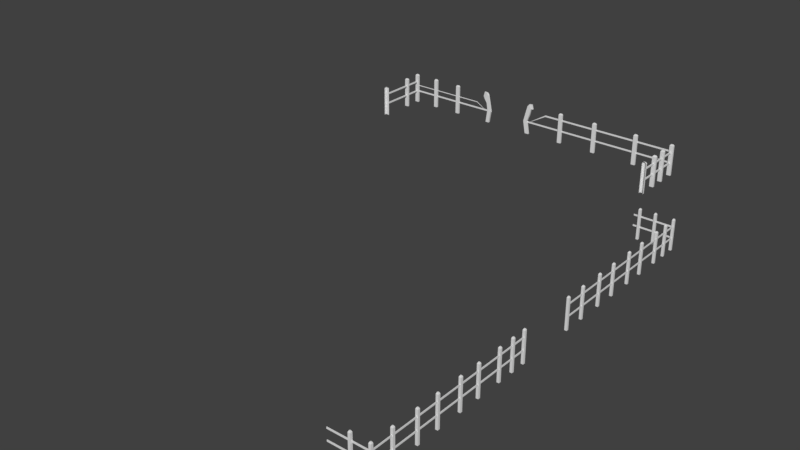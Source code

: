 # Source: Fencing_on_bar.blend  (saved by Blender 2.79.0; exported with 4.5.12 LTS)
import bpy
from mathutils import Matrix  # noqa: F401  (used for matrix-valued properties, if any)

bpy.ops.wm.read_factory_settings(use_empty=True)
scene = bpy.context.scene
scene.name = 'Scene'

# ---- collections
col_collection_1 = bpy.data.collections.new('Collection 1'); scene.collection.children.link(col_collection_1)

# ---- materials (node trees are filled in below, after node groups)
mat_material = bpy.data.materials.new('Material')
mat_material.alpha_threshold = 0.0
mat_material.use_transparent_shadow = False
mat_material.roughness = 0.5
mat_material.line_color = (0.0, 0.0, 0.0, 1.0)

# ---- material node trees

# ---- world
world_world = bpy.data.worlds.new('World'); scene.world = world_world
world_world.color = (0.05088, 0.05088, 0.05088)
world_world.use_sun_shadow = False
world_world.sun_shadow_jitter_overblur = 0.0
world_world.cycles.sampling_method = 'MANUAL'

# ---- meshes
me_cube_001 = bpy.data.meshes.new('Cube.001')
me_cube_001.from_pydata([(-44.78, 1.292, -0.5197), (-44.78, 1.292, -0.4903), (-31.77, 1.292, -0.7127), (-31.77, 1.292, -0.7079), (-44.78, 1.291, -0.5197), (-44.78, 1.291, -0.4903), (-31.77, 1.291, -0.7127), (-31.77, 1.291, -0.7079), (-33.25, 1.292, -0.5197), (-35.86, 1.292, -0.5197), (-38.46, 1.292, -0.5197), (-41.06, 1.292, -0.5197), (-41.06, 1.292, -0.4903), (-38.46, 1.292, -0.4903), (-35.86, 1.292, -0.4903), (-33.25, 1.292, -0.4903), (-41.06, 1.291, -0.5197), (-38.46, 1.291, -0.5197), (-35.86, 1.291, -0.5197), (-33.25, 1.291, -0.5197), (-33.25, 1.291, -0.4903), (-35.86, 1.291, -0.4903), (-38.46, 1.291, -0.4903), (-41.06, 1.291, -0.4903), (-31.42, 1.295, -1.136), (-31.71, 1.295, -0.3056), (-30.85, 1.295, -1.136), (-31.35, 1.295, -0.05853), (-31.42, 1.285, -1.136), (-31.71, 1.285, -0.3056), (-30.85, 1.285, -1.136), (-31.35, 1.285, -0.05853), (-31.97, 1.293, -0.2052), (-31.79, 1.293, -0.04249), (-31.79, 1.287, -0.04249), (-31.97, 1.287, -0.2052), (-31.17, 1.295, -0.6935), (-31.33, 1.295, -0.42), (-31.09, 1.295, -0.134), (-30.57, 1.295, -0.6935), (-31.1, 1.285, -0.1409), (-30.57, 1.285, -0.6935), (-31.34, 1.285, -0.427), (-31.17, 1.285, -0.6935), (-30.53, 1.29, -0.7429), (-30.53, 1.29, -0.6915), (-45.03, 1.29, -0.7429), (-45.03, 1.29, -0.6915), (-30.53, 1.293, -0.7429), (-30.53, 1.293, -0.6915), (-45.03, 1.293, -0.7429), (-45.03, 1.293, -0.6915), (-44.78, 1.293, -0.386), (-44.78, 1.293, -0.3346), (-44.78, 1.044, -0.386), (-44.78, 1.044, -0.3346), (-44.91, 1.293, -0.386), (-44.91, 1.293, -0.3346), (-44.91, 1.044, -0.386), (-44.91, 1.044, -0.3346), (-44.78, 1.293, -0.7429), (-44.78, 1.293, -0.6915), (-44.78, 1.044, -0.7429), (-44.78, 1.044, -0.6915), (-44.91, 1.293, -0.7429), (-44.91, 1.293, -0.6915), (-44.91, 1.044, -0.7429), (-44.91, 1.044, -0.6915), (-45.09, 1.032, -1.136), (-45.09, 1.032, -0.1252), (-44.51, 1.043, -1.136), (-44.51, 1.043, -0.1252), (-45.09, 1.043, -1.136), (-45.09, 1.043, -0.1252), (-44.95, 1.035, -0.0852), (-44.95, 1.04, -0.0852), (-44.65, 1.04, -0.0852), (-0.4792, 1.032, -1.136), (-0.4792, 1.032, -0.1252), (-1.053, 1.032, -1.136), (-1.053, 1.032, -0.1252), (-0.4792, 1.043, -1.136), (-0.4792, 1.043, -0.1252), (-1.053, 1.043, -1.136), (-1.053, 1.043, -0.1252), (-0.6175, 1.035, -0.0852), (-0.9146, 1.035, -0.0852), (-0.9146, 1.04, -0.0852), (-0.6175, 1.04, -0.0852), (-0.4792, 1.125, -1.136), (-0.4792, 1.125, -0.1252), (-1.053, 1.125, -1.136), (-1.053, 1.125, -0.1252), (-0.4792, 1.136, -1.136), (-0.4792, 1.136, -0.1252), (-1.053, 1.136, -1.136), (-1.053, 1.136, -0.1252), (-0.6175, 1.128, -0.0852), (-0.9146, 1.128, -0.0852), (-0.9146, 1.133, -0.0852), (-0.6175, 1.133, -0.0852), (-0.4792, 1.199, -1.136), (-0.4792, 1.199, -0.1252), (-1.053, 1.199, -1.136), (-1.053, 1.199, -0.1252), (-0.4792, 1.209, -1.136), (-0.4792, 1.209, -0.1252), (-1.053, 1.209, -1.136), (-1.053, 1.209, -0.1252), (-0.6175, 1.201, -0.0852), (-0.9146, 1.201, -0.0852), (-0.9146, 1.207, -0.0852), (-0.6175, 1.207, -0.0852), (-0.4792, 1.285, -1.136), (-0.4792, 1.285, -0.1252), (-1.053, 1.285, -1.136), (-1.053, 1.285, -0.1252), (-0.4792, 1.295, -1.136), (-0.4792, 1.295, -0.1252), (-1.053, 1.295, -1.136), (-1.053, 1.295, -0.1252), (-0.6175, 1.287, -0.0852), (-0.9146, 1.287, -0.0852), (-0.9146, 1.293, -0.0852), (-0.6175, 1.293, -0.0852), (-44.57, 1.285, -1.136), (-44.57, 1.285, -0.1252), (-45.15, 1.285, -1.136), (-45.15, 1.285, -0.1252), (-44.57, 1.295, -1.136), (-44.57, 1.295, -0.1252), (-45.15, 1.295, -1.136), (-45.15, 1.295, -0.1252), (-44.71, 1.287, -0.0852), (-45.01, 1.287, -0.0852), (-45.01, 1.293, -0.0852), (-44.71, 1.293, -0.0852), (-44.57, 1.199, -1.136), (-44.57, 1.199, -0.1252), (-45.15, 1.199, -1.136), (-45.15, 1.199, -0.1252), (-44.57, 1.209, -1.136), (-44.57, 1.209, -0.1252), (-45.15, 1.209, -1.136), (-45.15, 1.209, -0.1252), (-44.71, 1.201, -0.0852), (-45.01, 1.201, -0.0852), (-45.01, 1.207, -0.0852), (-44.71, 1.207, -0.0852), (-5.966, 1.285, -1.136), (-5.966, 1.285, -0.1252), (-6.54, 1.285, -1.136), (-6.54, 1.285, -0.1252), (-5.966, 1.295, -1.136), (-5.966, 1.295, -0.1252), (-6.54, 1.295, -1.136), (-6.54, 1.295, -0.1252), (-6.105, 1.287, -0.0852), (-6.402, 1.287, -0.0852), (-6.402, 1.293, -0.0852), (-6.105, 1.293, -0.0852), (-12.5, 1.285, -1.136), (-12.5, 1.285, -0.1252), (-13.08, 1.285, -1.136), (-13.08, 1.285, -0.1252), (-12.5, 1.295, -1.136), (-12.5, 1.295, -0.1252), (-13.08, 1.295, -1.136), (-13.08, 1.295, -0.1252), (-12.64, 1.287, -0.0852), (-12.94, 1.287, -0.0852), (-12.94, 1.293, -0.0852), (-12.64, 1.293, -0.0852), (-23.7, 1.285, -1.136), (-23.42, 1.285, -0.2137), (-24.28, 1.285, -1.136), (-23.77, 1.285, -0.05695), (-23.7, 1.295, -1.136), (-23.42, 1.295, -0.2137), (-24.28, 1.295, -1.136), (-23.77, 1.295, -0.05695), (-23.1, 1.287, -0.2052), (-23.29, 1.287, -0.04249), (-23.29, 1.293, -0.04249), (-23.1, 1.293, -0.2052), (-24.04, 1.285, -0.6935), (-23.68, 1.285, -0.4483), (-24.03, 1.285, -0.134), (-24.64, 1.285, -0.6935), (-24.03, 1.295, -0.1409), (-24.64, 1.295, -0.6935), (-23.67, 1.295, -0.4552), (-24.04, 1.295, -0.6935), (-18.09, 1.285, -1.136), (-18.09, 1.285, -0.1252), (-18.66, 1.285, -1.136), (-18.66, 1.285, -0.1252), (-18.09, 1.295, -1.136), (-18.09, 1.295, -0.1252), (-18.66, 1.295, -1.136), (-18.66, 1.295, -0.1252), (-18.23, 1.287, -0.0852), (-18.52, 1.287, -0.0852), (-18.52, 1.293, -0.0852), (-18.23, 1.293, -0.0852), (-36.59, 1.285, -1.136), (-36.59, 1.285, -0.1252), (-37.16, 1.285, -1.136), (-37.16, 1.285, -0.1252), (-36.59, 1.295, -1.136), (-36.59, 1.295, -0.1252), (-37.16, 1.295, -1.136), (-37.16, 1.295, -0.1252), (-36.73, 1.287, -0.0852), (-37.02, 1.287, -0.0852), (-37.02, 1.293, -0.0852), (-36.73, 1.293, -0.0852), (-40.82, 1.285, -1.136), (-40.82, 1.285, -0.1252), (-41.39, 1.285, -1.136), (-41.39, 1.285, -0.1252), (-40.82, 1.295, -1.136), (-40.82, 1.295, -0.1252), (-41.39, 1.295, -1.136), (-41.39, 1.295, -0.1252), (-40.96, 1.287, -0.0852), (-41.26, 1.287, -0.0852), (-41.26, 1.293, -0.0852), (-40.96, 1.293, -0.0852), (-0.8308, 1.29, -0.3571), (-0.8308, 1.29, -0.3057), (-23.57, 1.29, -0.6947), (-23.57, 1.29, -0.6862), (-0.8308, 1.293, -0.3571), (-0.8308, 1.293, -0.3057), (-23.57, 1.293, -0.6947), (-23.57, 1.293, -0.6862), (-20.98, 1.29, -0.3571), (-16.43, 1.29, -0.3571), (-11.88, 1.29, -0.3571), (-7.334, 1.29, -0.3571), (-7.334, 1.29, -0.3057), (-11.88, 1.29, -0.3057), (-16.43, 1.29, -0.3057), (-20.98, 1.29, -0.3057), (-7.334, 1.293, -0.3571), (-11.88, 1.293, -0.3571), (-16.43, 1.293, -0.3571), (-20.98, 1.293, -0.3571), (-20.98, 1.293, -0.3057), (-16.43, 1.293, -0.3057), (-11.88, 1.293, -0.3057), (-7.334, 1.293, -0.3057), (-0.9553, 1.29, -0.7429), (-0.9553, 1.29, -0.6915), (-24.63, 1.29, -0.7429), (-24.63, 1.29, -0.6915), (-0.9553, 1.293, -0.7429), (-0.9553, 1.293, -0.6915), (-24.63, 1.293, -0.7429), (-24.63, 1.293, -0.6915), (-0.7517, 1.293, -0.7429), (-0.7517, 1.293, -0.6915), (-0.7517, 1.044, -0.7429), (-0.7517, 1.044, -0.6915), (-0.8813, 1.293, -0.7429), (-0.8813, 1.293, -0.6915), (-0.8813, 1.044, -0.7429), (-0.8813, 1.044, -0.6915), (-0.7517, 1.293, -0.386), (-0.7517, 1.293, -0.3346), (-0.7517, 1.044, -0.386), (-0.7517, 1.044, -0.3346), (-0.8813, 1.293, -0.386), (-0.8813, 1.293, -0.3346), (-0.8813, 1.044, -0.386), (-0.8813, 1.044, -0.3346), (0.1075, 0.971, -2.465), (0.1075, 0.971, -1.454), (0.1075, 0.9819, -2.465), (0.1075, 0.9819, -1.454), (0.4344, 0.971, -2.465), (0.4344, 0.971, -1.454), (0.4344, 0.9819, -2.465), (0.4344, 0.9819, -1.454), (0.1863, 0.9737, -1.414), (0.1863, 0.9793, -1.414), (0.3556, 0.9793, -1.414), (0.3556, 0.9737, -1.414), (4.898, 0.1354, -2.465), (4.898, 0.1354, -1.454), (4.898, 0.1463, -2.465), (4.898, 0.1463, -1.454), (5.225, 0.1354, -2.465), (5.225, 0.1354, -1.454), (5.225, 0.1463, -2.465), (5.225, 0.1463, -1.454), (4.977, 0.138, -1.414), (4.977, 0.1437, -1.414), (5.146, 0.1437, -1.414), (5.146, 0.138, -1.414), (4.898, 0.9724, -2.465), (4.898, 0.9724, -1.454), (4.898, 0.9833, -2.465), (4.898, 0.9833, -1.454), (5.225, 0.9724, -2.465), (5.225, 0.9724, -1.454), (5.225, 0.9833, -2.465), (5.225, 0.9833, -1.454), (4.977, 0.975, -1.414), (4.977, 0.9806, -1.414), (5.146, 0.9806, -1.414), (5.146, 0.975, -1.414), (2.317, 0.9724, -2.465), (2.317, 0.9724, -1.454), (2.317, 0.9833, -2.465), (2.317, 0.9833, -1.454), (2.644, 0.9724, -2.465), (2.644, 0.9724, -1.454), (2.644, 0.9833, -2.465), (2.644, 0.9833, -1.454), (2.396, 0.975, -1.414), (2.396, 0.9806, -1.414), (2.565, 0.9806, -1.414), (2.565, 0.975, -1.414), (4.898, 0.2396, -2.465), (4.898, 0.2396, -1.454), (4.898, 0.2504, -2.465), (4.898, 0.2504, -1.454), (5.225, 0.2396, -2.465), (5.225, 0.2396, -1.454), (5.225, 0.2504, -2.465), (5.225, 0.2504, -1.454), (4.977, 0.2422, -1.414), (4.977, 0.2478, -1.414), (5.146, 0.2478, -1.414), (5.146, 0.2422, -1.414), (4.898, 0.3636, -2.465), (4.898, 0.3636, -1.454), (4.898, 0.3745, -2.465), (4.898, 0.3745, -1.454), (5.225, 0.3636, -2.465), (5.225, 0.3636, -1.454), (5.225, 0.3745, -2.465), (5.225, 0.3745, -1.454), (4.977, 0.3663, -1.414), (4.977, 0.3719, -1.414), (5.146, 0.3719, -1.414), (5.146, 0.3663, -1.414), (4.898, 0.5937, -2.465), (4.898, 0.5937, -1.454), (4.898, 0.6046, -2.465), (4.898, 0.6046, -1.454), (5.225, 0.5937, -2.465), (5.225, 0.5937, -1.454), (5.225, 0.6046, -2.465), (5.225, 0.6046, -1.454), (4.977, 0.5964, -1.414), (4.977, 0.602, -1.414), (5.146, 0.602, -1.414), (5.146, 0.5964, -1.414), (4.898, 0.4696, -2.465), (4.898, 0.4696, -1.454), (4.898, 0.4805, -2.465), (4.898, 0.4805, -1.454), (5.225, 0.4696, -2.465), (5.225, 0.4696, -1.454), (5.225, 0.4805, -2.465), (5.225, 0.4805, -1.454), (4.977, 0.4723, -1.414), (4.977, 0.4779, -1.414), (5.146, 0.4779, -1.414), (5.146, 0.4723, -1.414), (4.898, 0.6967, -2.465), (4.898, 0.6967, -1.454), (4.898, 0.7076, -2.465), (4.898, 0.7076, -1.454), (5.225, 0.6967, -2.465), (5.225, 0.6967, -1.454), (5.225, 0.7076, -2.465), (5.225, 0.7076, -1.454), (4.977, 0.6993, -1.414), (4.977, 0.705, -1.414), (5.146, 0.705, -1.414), (5.146, 0.6993, -1.414), (4.898, 0.8208, -2.465), (4.898, 0.8208, -1.454), (4.898, 0.8317, -2.465), (4.898, 0.8317, -1.454), (5.225, 0.8208, -2.465), (5.225, 0.8208, -1.454), (5.225, 0.8317, -2.465), (5.225, 0.8317, -1.454), (4.977, 0.8234, -1.414), (4.977, 0.8291, -1.414), (5.146, 0.8291, -1.414), (5.146, 0.8234, -1.414), (4.898, 0.9011, -2.465), (4.898, 0.9011, -1.454), (4.898, 0.912, -2.465), (4.898, 0.912, -1.454), (5.225, 0.9011, -2.465), (5.225, 0.9011, -1.454), (5.225, 0.912, -2.465), (5.225, 0.912, -1.454), (4.977, 0.9038, -1.414), (4.977, 0.9094, -1.414), (5.146, 0.9094, -1.414), (5.146, 0.9038, -1.414), (5.067, 0.1441, -1.686), (5.067, 0.1441, -1.634), (5.067, 0.9758, -1.686), (5.067, 0.9758, -1.634), (5.141, 0.1441, -1.686), (5.141, 0.1441, -1.634), (5.141, 0.9758, -1.686), (5.141, 0.9758, -1.634), (5.067, 0.1441, -2.072), (5.067, 0.1441, -2.02), (5.067, 0.9758, -2.072), (5.067, 0.9758, -2.02), (5.141, 0.1441, -2.072), (5.141, 0.1441, -2.02), (5.141, 0.9758, -2.072), (5.141, 0.9758, -2.02), (5.128, 0.9763, -2.072), (5.128, 0.9763, -2.02), (-0.5725, 0.9763, -2.072), (-0.5725, 0.9763, -2.02), (5.128, 0.9787, -2.072), (5.128, 0.9787, -2.02), (-0.5725, 0.9787, -2.072), (-0.5725, 0.9787, -2.02), (5.128, 0.9763, -1.715), (5.128, 0.9763, -1.663), (-0.5725, 0.9763, -1.715), (-0.5725, 0.9763, -1.663), (5.128, 0.9787, -1.715), (5.128, 0.9787, -1.663), (-0.5725, 0.9787, -1.715), (-0.5725, 0.9787, -1.663), (5.128, -0.9903, -1.715), (5.128, -0.9903, -1.663), (-0.5725, -0.9903, -1.715), (-0.5725, -0.9903, -1.663), (5.128, -0.9878, -1.715), (5.128, -0.9878, -1.663), (-0.5725, -0.9878, -1.715), (-0.5725, -0.9878, -1.663), (5.128, -0.9903, -2.072), (5.128, -0.9903, -2.02), (-0.5725, -0.9903, -2.072), (-0.5725, -0.9903, -2.02), (5.128, -0.9878, -2.072), (5.128, -0.9878, -2.02), (-0.5725, -0.9878, -2.072), (-0.5725, -0.9878, -2.02), (5.067, -0.9868, -2.072), (5.067, -0.9868, -2.02), (5.067, -0.1551, -2.072), (5.067, -0.1551, -2.02), (5.141, -0.9868, -2.072), (5.141, -0.9868, -2.02), (5.141, -0.1551, -2.072), (5.141, -0.1551, -2.02), (5.067, -0.9868, -1.686), (5.067, -0.9868, -1.634), (5.067, -0.1551, -1.686), (5.067, -0.1551, -1.634), (5.141, -0.9868, -1.686), (5.141, -0.9868, -1.634), (5.141, -0.1551, -1.686), (5.141, -0.1551, -1.634), (4.898, -0.2297, -2.465), (4.898, -0.2297, -1.454), (4.898, -0.2188, -2.465), (4.898, -0.2188, -1.454), (5.225, -0.2297, -2.465), (5.225, -0.2297, -1.454), (5.225, -0.2188, -2.465), (5.225, -0.2188, -1.454), (4.977, -0.2271, -1.414), (4.977, -0.2214, -1.414), (5.146, -0.2214, -1.414), (5.146, -0.2271, -1.414), (4.898, -0.31, -2.465), (4.898, -0.31, -1.454), (4.898, -0.2992, -2.465), (4.898, -0.2992, -1.454), (5.225, -0.31, -2.465), (5.225, -0.31, -1.454), (5.225, -0.2992, -2.465), (5.225, -0.2992, -1.454), (4.977, -0.3074, -1.414), (4.977, -0.3018, -1.414), (5.146, -0.3018, -1.414), (5.146, -0.3074, -1.414), (4.898, -0.4341, -2.465), (4.898, -0.4341, -1.454), (4.898, -0.4232, -2.465), (4.898, -0.4232, -1.454), (5.225, -0.4341, -2.465), (5.225, -0.4341, -1.454), (5.225, -0.4232, -2.465), (5.225, -0.4232, -1.454), (4.977, -0.4315, -1.414), (4.977, -0.4259, -1.414), (5.146, -0.4259, -1.414), (5.146, -0.4315, -1.414), (4.898, -0.6612, -2.465), (4.898, -0.6612, -1.454), (4.898, -0.6503, -2.465), (4.898, -0.6503, -1.454), (5.225, -0.6612, -2.465), (5.225, -0.6612, -1.454), (5.225, -0.6503, -2.465), (5.225, -0.6503, -1.454), (4.977, -0.6586, -1.414), (4.977, -0.6529, -1.414), (5.146, -0.6529, -1.414), (5.146, -0.6586, -1.414), (4.898, -0.5371, -2.465), (4.898, -0.5371, -1.454), (4.898, -0.5262, -2.465), (4.898, -0.5262, -1.454), (5.225, -0.5371, -2.465), (5.225, -0.5371, -1.454), (5.225, -0.5262, -2.465), (5.225, -0.5262, -1.454), (4.977, -0.5345, -1.414), (4.977, -0.5288, -1.414), (5.146, -0.5288, -1.414), (5.146, -0.5345, -1.414), (4.898, -0.7672, -2.465), (4.898, -0.7672, -1.454), (4.898, -0.7563, -2.465), (4.898, -0.7563, -1.454), (5.225, -0.7672, -2.465), (5.225, -0.7672, -1.454), (5.225, -0.7563, -2.465), (5.225, -0.7563, -1.454), (4.977, -0.7646, -1.414), (4.977, -0.7589, -1.414), (5.146, -0.7589, -1.414), (5.146, -0.7646, -1.414), (4.898, -0.8913, -2.465), (4.898, -0.8913, -1.454), (4.898, -0.8804, -2.465), (4.898, -0.8804, -1.454), (5.225, -0.8913, -2.465), (5.225, -0.8913, -1.454), (5.225, -0.8804, -2.465), (5.225, -0.8804, -1.454), (4.977, -0.8887, -1.414), (4.977, -0.883, -1.414), (5.146, -0.883, -1.414), (5.146, -0.8887, -1.414), (4.898, -0.1585, -2.465), (4.898, -0.1585, -1.454), (4.898, -0.1476, -2.465), (4.898, -0.1476, -1.454), (5.225, -0.1585, -2.465), (5.225, -0.1585, -1.454), (5.225, -0.1476, -2.465), (5.225, -0.1476, -1.454), (4.977, -0.1558, -1.414), (4.977, -0.1502, -1.414), (5.146, -0.1502, -1.414), (5.146, -0.1558, -1.414), (4.898, -0.9954, -2.465), (4.898, -0.9954, -1.454), (4.898, -0.9845, -2.465), (4.898, -0.9845, -1.454), (5.225, -0.9954, -2.465), (5.225, -0.9954, -1.454), (5.225, -0.9845, -2.465), (5.225, -0.9845, -1.454), (4.977, -0.9928, -1.414), (4.977, -0.9872, -1.414), (5.146, -0.9872, -1.414), (5.146, -0.9928, -1.414), (2.317, -0.9954, -2.465), (2.317, -0.9954, -1.454), (2.317, -0.9845, -2.465), (2.317, -0.9845, -1.454), (2.644, -0.9954, -2.465), (2.644, -0.9954, -1.454), (2.644, -0.9845, -2.465), (2.644, -0.9845, -1.454), (2.396, -0.9928, -1.414), (2.396, -0.9872, -1.414), (2.565, -0.9872, -1.414), (2.565, -0.9928, -1.414)], [], [(8, 15, 3, 2), (2, 3, 7, 6), (16, 23, 5, 4), (4, 5, 1, 0), (11, 16, 4, 0), (23, 12, 1, 5), (7, 3, 15, 20), (20, 15, 14, 21), (21, 14, 13, 22), (22, 13, 12, 23), (2, 6, 19, 8), (8, 19, 18, 9), (9, 18, 17, 10), (10, 17, 16, 11), (6, 7, 20, 19), (19, 20, 21, 18), (18, 21, 22, 17), (17, 22, 23, 16), (0, 1, 12, 11), (11, 12, 13, 10), (10, 13, 14, 9), (9, 14, 15, 8), (37, 25, 27, 38), (38, 27, 31, 40), (40, 31, 29, 42), (42, 29, 25, 37), (27, 25, 32, 33), (34, 33, 32, 35), (25, 29, 35, 32), (31, 27, 33, 34), (29, 31, 34, 35), (28, 43, 36, 24), (43, 42, 37, 36), (30, 41, 43, 28), (41, 40, 42, 43), (26, 39, 41, 30), (39, 38, 40, 41), (24, 36, 39, 26), (36, 37, 38, 39), (44, 45, 47, 46), (50, 51, 49, 48), (48, 49, 45, 44), (46, 50, 48, 44), (51, 47, 45, 49), (52, 53, 55, 54), (58, 59, 57, 56), (56, 57, 53, 52), (54, 58, 56, 52), (59, 55, 53, 57), (60, 61, 63, 62), (66, 67, 65, 64), (62, 66, 64, 60), (67, 63, 61, 65), (68, 69, 73, 72), (72, 73, 71, 70), (73, 69, 74, 75), (71, 73, 75, 76), (79, 80, 84, 83), (83, 84, 82, 81), (81, 82, 78, 77), (87, 86, 85, 88), (78, 82, 88, 85), (84, 80, 86, 87), (82, 84, 87, 88), (89, 90, 92, 91), (91, 92, 96, 95), (95, 96, 94, 93), (93, 94, 90, 89), (92, 90, 97, 98), (99, 98, 97, 100), (90, 94, 100, 97), (96, 92, 98, 99), (94, 96, 99, 100), (101, 102, 104, 103), (103, 104, 108, 107), (107, 108, 106, 105), (105, 106, 102, 101), (104, 102, 109, 110), (111, 110, 109, 112), (102, 106, 112, 109), (108, 104, 110, 111), (106, 108, 111, 112), (113, 114, 116, 115), (115, 116, 120, 119), (119, 120, 118, 117), (117, 118, 114, 113), (116, 114, 121, 122), (123, 122, 121, 124), (114, 118, 124, 121), (120, 116, 122, 123), (118, 120, 123, 124), (125, 126, 128, 127), (127, 128, 132, 131), (131, 132, 130, 129), (129, 130, 126, 125), (128, 126, 133, 134), (135, 134, 133, 136), (126, 130, 136, 133), (132, 128, 134, 135), (130, 132, 135, 136), (137, 138, 140, 139), (139, 140, 144, 143), (143, 144, 142, 141), (141, 142, 138, 137), (140, 138, 145, 146), (147, 146, 145, 148), (138, 142, 148, 145), (144, 140, 146, 147), (142, 144, 147, 148), (149, 150, 152, 151), (151, 152, 156, 155), (155, 156, 154, 153), (153, 154, 150, 149), (152, 150, 157, 158), (159, 158, 157, 160), (150, 154, 160, 157), (156, 152, 158, 159), (154, 156, 159, 160), (161, 162, 164, 163), (163, 164, 168, 167), (167, 168, 166, 165), (165, 166, 162, 161), (164, 162, 169, 170), (171, 170, 169, 172), (162, 166, 172, 169), (168, 164, 170, 171), (166, 168, 171, 172), (186, 174, 176, 187), (187, 176, 180, 189), (189, 180, 178, 191), (191, 178, 174, 186), (176, 174, 181, 182), (183, 182, 181, 184), (174, 178, 184, 181), (180, 176, 182, 183), (178, 180, 183, 184), (177, 192, 185, 173), (192, 191, 186, 185), (179, 190, 192, 177), (190, 189, 191, 192), (175, 188, 190, 179), (188, 187, 189, 190), (173, 185, 188, 175), (185, 186, 187, 188), (193, 194, 196, 195), (195, 196, 200, 199), (199, 200, 198, 197), (197, 198, 194, 193), (196, 194, 201, 202), (203, 202, 201, 204), (194, 198, 204, 201), (200, 196, 202, 203), (198, 200, 203, 204), (205, 206, 208, 207), (207, 208, 212, 211), (211, 212, 210, 209), (209, 210, 206, 205), (208, 206, 213, 214), (215, 214, 213, 216), (206, 210, 216, 213), (212, 208, 214, 215), (210, 212, 215, 216), (217, 218, 220, 219), (219, 220, 224, 223), (223, 224, 222, 221), (221, 222, 218, 217), (220, 218, 225, 226), (227, 226, 225, 228), (218, 222, 228, 225), (224, 220, 226, 227), (222, 224, 227, 228), (237, 244, 232, 231), (231, 232, 236, 235), (245, 252, 234, 233), (233, 234, 230, 229), (240, 245, 233, 229), (252, 241, 230, 234), (236, 232, 244, 249), (249, 244, 243, 250), (250, 243, 242, 251), (251, 242, 241, 252), (231, 235, 248, 237), (237, 248, 247, 238), (238, 247, 246, 239), (239, 246, 245, 240), (235, 236, 249, 248), (248, 249, 250, 247), (247, 250, 251, 246), (246, 251, 252, 245), (229, 230, 241, 240), (240, 241, 242, 239), (239, 242, 243, 238), (238, 243, 244, 237), (253, 254, 256, 255), (255, 256, 260, 259), (259, 260, 258, 257), (257, 258, 254, 253), (255, 259, 257, 253), (260, 256, 254, 258), (261, 262, 264, 263), (267, 268, 266, 265), (265, 266, 262, 261), (263, 267, 265, 261), (268, 264, 262, 266), (269, 270, 272, 271), (275, 276, 274, 273), (273, 274, 270, 269), (271, 275, 273, 269), (276, 272, 270, 274), (279, 280, 284, 283), (283, 284, 282, 281), (281, 282, 278, 277), (287, 286, 285, 288), (278, 282, 288, 285), (284, 280, 286, 287), (282, 284, 287, 288), (289, 290, 292, 291), (291, 292, 296, 295), (295, 296, 294, 293), (293, 294, 290, 289), (291, 295, 293, 289), (292, 290, 297, 298), (299, 298, 297, 300), (290, 294, 300, 297), (296, 292, 298, 299), (294, 296, 299, 300), (301, 302, 304, 303), (303, 304, 308, 307), (307, 308, 306, 305), (305, 306, 302, 301), (303, 307, 305, 301), (304, 302, 309, 310), (311, 310, 309, 312), (302, 306, 312, 309), (308, 304, 310, 311), (306, 308, 311, 312), (313, 314, 316, 315), (315, 316, 320, 319), (319, 320, 318, 317), (317, 318, 314, 313), (315, 319, 317, 313), (316, 314, 321, 322), (323, 322, 321, 324), (314, 318, 324, 321), (320, 316, 322, 323), (318, 320, 323, 324), (325, 326, 328, 327), (327, 328, 332, 331), (331, 332, 330, 329), (329, 330, 326, 325), (327, 331, 329, 325), (328, 326, 333, 334), (335, 334, 333, 336), (326, 330, 336, 333), (332, 328, 334, 335), (330, 332, 335, 336), (337, 338, 340, 339), (339, 340, 344, 343), (343, 344, 342, 341), (341, 342, 338, 337), (339, 343, 341, 337), (340, 338, 345, 346), (347, 346, 345, 348), (338, 342, 348, 345), (344, 340, 346, 347), (342, 344, 347, 348), (349, 350, 352, 351), (351, 352, 356, 355), (355, 356, 354, 353), (353, 354, 350, 349), (351, 355, 353, 349), (352, 350, 357, 358), (359, 358, 357, 360), (350, 354, 360, 357), (356, 352, 358, 359), (354, 356, 359, 360), (361, 362, 364, 363), (363, 364, 368, 367), (367, 368, 366, 365), (365, 366, 362, 361), (363, 367, 365, 361), (364, 362, 369, 370), (371, 370, 369, 372), (362, 366, 372, 369), (368, 364, 370, 371), (366, 368, 371, 372), (373, 374, 376, 375), (375, 376, 380, 379), (379, 380, 378, 377), (377, 378, 374, 373), (375, 379, 377, 373), (376, 374, 381, 382), (383, 382, 381, 384), (374, 378, 384, 381), (380, 376, 382, 383), (378, 380, 383, 384), (385, 386, 388, 387), (387, 388, 392, 391), (391, 392, 390, 389), (389, 390, 386, 385), (387, 391, 389, 385), (388, 386, 393, 394), (395, 394, 393, 396), (386, 390, 396, 393), (392, 388, 394, 395), (390, 392, 395, 396), (397, 398, 400, 399), (399, 400, 404, 403), (403, 404, 402, 401), (401, 402, 398, 397), (399, 403, 401, 397), (400, 398, 405, 406), (407, 406, 405, 408), (398, 402, 408, 405), (404, 400, 406, 407), (402, 404, 407, 408), (409, 410, 412, 411), (411, 412, 416, 415), (415, 416, 414, 413), (413, 414, 410, 409), (411, 415, 413, 409), (416, 412, 410, 414), (417, 418, 420, 419), (419, 420, 424, 423), (423, 424, 422, 421), (421, 422, 418, 417), (419, 423, 421, 417), (424, 420, 418, 422), (425, 426, 428, 427), (431, 432, 430, 429), (429, 430, 426, 425), (427, 431, 429, 425), (432, 428, 426, 430), (433, 434, 436, 435), (439, 440, 438, 437), (437, 438, 434, 433), (435, 439, 437, 433), (440, 436, 434, 438), (441, 442, 444, 443), (447, 448, 446, 445), (445, 446, 442, 441), (443, 447, 445, 441), (448, 444, 442, 446), (449, 450, 452, 451), (455, 456, 454, 453), (453, 454, 450, 449), (451, 455, 453, 449), (456, 452, 450, 454), (457, 458, 460, 459), (459, 460, 464, 463), (463, 464, 462, 461), (461, 462, 458, 457), (459, 463, 461, 457), (464, 460, 458, 462), (465, 466, 468, 467), (467, 468, 472, 471), (471, 472, 470, 469), (469, 470, 466, 465), (467, 471, 469, 465), (472, 468, 466, 470), (473, 474, 476, 475), (475, 476, 480, 479), (479, 480, 478, 477), (477, 478, 474, 473), (475, 479, 477, 473), (476, 474, 481, 482), (483, 482, 481, 484), (474, 478, 484, 481), (480, 476, 482, 483), (478, 480, 483, 484), (485, 486, 488, 487), (487, 488, 492, 491), (491, 492, 490, 489), (489, 490, 486, 485), (487, 491, 489, 485), (488, 486, 493, 494), (495, 494, 493, 496), (486, 490, 496, 493), (492, 488, 494, 495), (490, 492, 495, 496), (497, 498, 500, 499), (499, 500, 504, 503), (503, 504, 502, 501), (501, 502, 498, 497), (499, 503, 501, 497), (500, 498, 505, 506), (507, 506, 505, 508), (498, 502, 508, 505), (504, 500, 506, 507), (502, 504, 507, 508), (509, 510, 512, 511), (511, 512, 516, 515), (515, 516, 514, 513), (513, 514, 510, 509), (511, 515, 513, 509), (512, 510, 517, 518), (519, 518, 517, 520), (510, 514, 520, 517), (516, 512, 518, 519), (514, 516, 519, 520), (521, 522, 524, 523), (523, 524, 528, 527), (527, 528, 526, 525), (525, 526, 522, 521), (523, 527, 525, 521), (524, 522, 529, 530), (531, 530, 529, 532), (522, 526, 532, 529), (528, 524, 530, 531), (526, 528, 531, 532), (533, 534, 536, 535), (535, 536, 540, 539), (539, 540, 538, 537), (537, 538, 534, 533), (535, 539, 537, 533), (536, 534, 541, 542), (543, 542, 541, 544), (534, 538, 544, 541), (540, 536, 542, 543), (538, 540, 543, 544), (545, 546, 548, 547), (547, 548, 552, 551), (551, 552, 550, 549), (549, 550, 546, 545), (547, 551, 549, 545), (548, 546, 553, 554), (555, 554, 553, 556), (546, 550, 556, 553), (552, 548, 554, 555), (550, 552, 555, 556), (557, 558, 560, 559), (559, 560, 564, 563), (563, 564, 562, 561), (561, 562, 558, 557), (559, 563, 561, 557), (560, 558, 565, 566), (567, 566, 565, 568), (558, 562, 568, 565), (564, 560, 566, 567), (562, 564, 567, 568), (569, 570, 572, 571), (571, 572, 576, 575), (575, 576, 574, 573), (573, 574, 570, 569), (571, 575, 573, 569), (572, 570, 577, 578), (579, 578, 577, 580), (570, 574, 580, 577), (576, 572, 578, 579), (574, 576, 579, 580), (581, 582, 584, 583), (583, 584, 588, 587), (587, 588, 586, 585), (585, 586, 582, 581), (583, 587, 585, 581), (584, 582, 589, 590), (591, 590, 589, 592), (582, 586, 592, 589), (588, 584, 590, 591), (586, 588, 591, 592)])
_uv = me_cube_001.uv_layers.new(name='UVMap')
_uv.uv.foreach_set('vector', [0.1231, 0.06279, 0.1192, 0.06281, 0.145, 3.062e-06, 0.1456, 0.0, 0.2726, 0.06294, 0.2726, 0.06274, 0.2727, 0.06274, 0.2727, 0.06294, 0.1114, 0.1571, 0.1076, 0.1571, 0.1147, 0.0, 0.1185, 1.805e-05, 0.2727, 0.06114, 0.2727, 0.06238, 0.2726, 0.06238, 0.2726, 0.06114, 0.9963, 0.3924, 0.9965, 0.3924, 0.9966, 0.5495, 0.9964, 0.5495, 0.9972, 0.3924, 0.9974, 0.3924, 0.9974, 0.5495, 0.9972, 0.5495, 0.9972, 0.0, 0.9974, 8.058e-08, 0.9974, 0.06269, 0.9972, 0.06269, 0.9972, 0.06269, 0.9974, 0.06269, 0.9974, 0.1726, 0.9972, 0.1726, 0.9972, 0.1726, 0.9974, 0.1726, 0.9974, 0.2825, 0.9972, 0.2825, 0.9972, 0.2825, 0.9974, 0.2825, 0.9974, 0.3924, 0.9972, 0.3924, 0.9964, 0.0, 0.9966, 0.0, 0.9964, 0.06278, 0.9962, 0.06278, 0.9962, 0.06278, 0.9964, 0.06278, 0.9964, 0.1727, 0.9962, 0.1727, 0.9962, 0.1727, 0.9964, 0.1727, 0.9965, 0.2825, 0.9963, 0.2825, 0.9963, 0.2825, 0.9965, 0.2825, 0.9965, 0.3924, 0.9963, 0.3924, 0.1192, 0.5496, 0.1185, 0.5496, 0.09265, 0.4867, 0.09653, 0.4868, 0.09653, 0.4868, 0.09265, 0.4867, 0.09762, 0.3769, 0.1015, 0.3769, 0.1015, 0.3769, 0.09762, 0.3769, 0.1026, 0.267, 0.1065, 0.267, 0.1065, 0.267, 0.1026, 0.267, 0.1076, 0.1571, 0.1114, 0.1571, 0.1456, 0.5495, 0.1418, 0.5496, 0.1345, 0.3925, 0.1384, 0.3924, 0.1384, 0.3924, 0.1345, 0.3925, 0.1294, 0.2826, 0.1333, 0.2826, 0.1333, 0.2826, 0.1294, 0.2826, 0.1243, 0.1727, 0.1282, 0.1727, 0.1282, 0.1727, 0.1243, 0.1727, 0.1192, 0.06281, 0.1231, 0.06279, 0.345, 0.08807, 0.3192, 0.07376, 0.3756, 0.07632, 0.3941, 0.08619, 0.2334, 0.2502, 0.2334, 0.2613, 0.232, 0.2613, 0.232, 0.2505, 0.3942, 0.03768, 0.3775, 0.04761, 0.3213, 0.05041, 0.3451, 0.03602, 0.2351, 0.2768, 0.2351, 0.2613, 0.2366, 0.2613, 0.2366, 0.2772, 0.3756, 0.07632, 0.3192, 0.07376, 0.3029, 0.06311, 0.3352, 0.06336, 0.2323, 0.2795, 0.2331, 0.2795, 0.2331, 0.2873, 0.2323, 0.2873, 0.2366, 0.2613, 0.2351, 0.2613, 0.2355, 0.2502, 0.2362, 0.2502, 0.232, 0.2613, 0.2334, 0.2613, 0.2331, 0.2795, 0.2323, 0.2795, 0.3213, 0.05041, 0.3775, 0.04761, 0.3378, 0.06075, 0.3054, 0.06114, 0.2351, 0.2502, 0.2349, 0.2693, 0.2334, 0.2693, 0.2337, 0.2502, 0.2349, 0.2693, 0.2351, 0.2803, 0.2337, 0.2806, 0.2334, 0.2693, 0.3273, 0.0, 0.3942, 0.005359, 0.337, 0.02289, 0.2726, 0.01677, 0.3942, 0.005359, 0.3942, 0.03768, 0.3451, 0.03602, 0.337, 0.02289, 0.3403, 0.2481, 0.3403, 0.2669, 0.3389, 0.2669, 0.3389, 0.2481, 0.3403, 0.2669, 0.3403, 0.2903, 0.3389, 0.29, 0.3389, 0.2669, 0.2719, 0.1076, 0.3361, 0.1012, 0.3941, 0.1185, 0.3273, 0.1241, 0.3361, 0.1012, 0.345, 0.08807, 0.3941, 0.08619, 0.3941, 0.1185, 0.4146, 0.6125, 0.4078, 0.6125, 0.4078, 0.0, 0.4146, 0.0, 0.4214, 0.6125, 0.4146, 0.6125, 0.4146, 0.0, 0.4214, 0.0, 0.3923, 0.1328, 0.3923, 0.1307, 0.3926, 0.1307, 0.3926, 0.1328, 0.9972, 0.6125, 0.9969, 0.6125, 0.9969, 0.0, 0.9972, 0.0, 0.9969, 0.6125, 0.9966, 0.6125, 0.9966, 0.0, 0.9969, 0.0, 0.4904, 0.2219, 0.4971, 0.2219, 0.4971, 0.2324, 0.4904, 0.2324, 0.4904, 0.2535, 0.4836, 0.2535, 0.4836, 0.243, 0.4904, 0.243, 0.7418, 0.1294, 0.735, 0.1294, 0.735, 0.1239, 0.7418, 0.1239, 0.3322, 0.2586, 0.3151, 0.2586, 0.3151, 0.2481, 0.3322, 0.2481, 0.7876, 0.09928, 0.8047, 0.09928, 0.8047, 0.1098, 0.7876, 0.1098, 0.4885, 0.2324, 0.4817, 0.2324, 0.4817, 0.2219, 0.4885, 0.2219, 0.4836, 0.2324, 0.4904, 0.2324, 0.4904, 0.243, 0.4836, 0.243, 0.7876, 0.08878, 0.8047, 0.08878, 0.8047, 0.09928, 0.7876, 0.09928, 0.4646, 0.2219, 0.4817, 0.2219, 0.4817, 0.2324, 0.4646, 0.2324, 0.3389, 0.2481, 0.3389, 0.2907, 0.3375, 0.2907, 0.3375, 0.2481, 0.7244, 0.04439, 0.7244, 0.08709, 0.6487, 0.08709, 0.6487, 0.04439, 0.7704, 0.1329, 0.7689, 0.1329, 0.7693, 0.127, 0.77, 0.127, 0.6487, 0.08709, 0.7244, 0.08709, 0.7062, 0.08878, 0.6669, 0.08878, 0.8424, 0.08878, 0.8424, 0.1314, 0.841, 0.1314, 0.841, 0.08878, 0.4214, 0.04439, 0.4214, 0.001691, 0.4971, 0.001691, 0.4971, 0.04439, 0.841, 0.08878, 0.841, 0.1315, 0.8395, 0.1315, 0.8395, 0.08878, 0.255, 0.2686, 0.2542, 0.2686, 0.2542, 0.256, 0.255, 0.256, 0.2539, 0.2502, 0.2553, 0.2502, 0.255, 0.256, 0.2542, 0.256, 0.2553, 0.2744, 0.2539, 0.2744, 0.2542, 0.2686, 0.255, 0.2686, 0.4971, 0.001691, 0.4214, 0.001691, 0.4397, 3.777e-09, 0.4789, 0.0, 0.4214, 0.2219, 0.4214, 0.1792, 0.4971, 0.1792, 0.4971, 0.2219, 0.9086, 0.1332, 0.9086, 0.1758, 0.9072, 0.1758, 0.9072, 0.1332, 0.1456, 0.1707, 0.1456, 0.128, 0.2214, 0.128, 0.2214, 0.1707, 0.8252, 0.1315, 0.8252, 0.08878, 0.8266, 0.08878, 0.8266, 0.1315, 0.4971, 0.1792, 0.4214, 0.1792, 0.4397, 0.1776, 0.4789, 0.1776, 0.2453, 0.2686, 0.2446, 0.2686, 0.2446, 0.256, 0.2453, 0.256, 0.2442, 0.2502, 0.2456, 0.2502, 0.2453, 0.256, 0.2446, 0.256, 0.2456, 0.2744, 0.2442, 0.2744, 0.2446, 0.2686, 0.2453, 0.2686, 0.2214, 0.128, 0.1456, 0.128, 0.1639, 0.1263, 0.2031, 0.1263, 0.6487, 0.1776, 0.6487, 0.2202, 0.5729, 0.2202, 0.5729, 0.1776, 0.3336, 0.2481, 0.3336, 0.2907, 0.3322, 0.2907, 0.3322, 0.2481, 0.6487, 0.0, 0.6487, 0.0427, 0.5729, 0.0427, 0.5729, 5.036e-09, 0.8194, 0.08878, 0.8194, 0.1315, 0.818, 0.1315, 0.818, 0.08878, 0.5729, 0.2202, 0.6487, 0.2202, 0.6304, 0.2219, 0.5912, 0.2219, 0.2431, 0.256, 0.2439, 0.256, 0.2439, 0.2686, 0.2431, 0.2686, 0.2442, 0.2744, 0.2428, 0.2744, 0.2431, 0.2686, 0.2439, 0.2686, 0.2428, 0.2502, 0.2442, 0.2502, 0.2439, 0.256, 0.2431, 0.256, 0.5729, 0.0427, 0.6487, 0.0427, 0.6304, 0.04439, 0.5912, 0.04439, 0.7244, 5.036e-09, 0.7244, 0.0427, 0.6487, 0.0427, 0.6487, 0.0, 0.336, 0.2481, 0.336, 0.2907, 0.3346, 0.2907, 0.3346, 0.2481, 0.4214, 0.1776, 0.4214, 0.1349, 0.4971, 0.1349, 0.4971, 0.1776, 0.8295, 0.08878, 0.8295, 0.1315, 0.828, 0.1315, 0.828, 0.08878, 0.6487, 0.0427, 0.7244, 0.0427, 0.7062, 0.04439, 0.6669, 0.04439, 0.246, 0.256, 0.2467, 0.256, 0.2467, 0.2686, 0.246, 0.2686, 0.2471, 0.2744, 0.2456, 0.2744, 0.246, 0.2686, 0.2467, 0.2686, 0.2456, 0.2502, 0.2471, 0.2502, 0.2467, 0.256, 0.246, 0.256, 0.4971, 0.1349, 0.4214, 0.1349, 0.4397, 0.1332, 0.4789, 0.1332, 0.2719, 0.1685, 0.2719, 0.1258, 0.3477, 0.1258, 0.3477, 0.1685, 0.9058, 0.1332, 0.9058, 0.1758, 0.9043, 0.1758, 0.9043, 0.1332, 0.2719, 0.2129, 0.2719, 0.1702, 0.3477, 0.1702, 0.3477, 0.2129, 0.3908, 0.1669, 0.3908, 0.1241, 0.3923, 0.1241, 0.3923, 0.1669, 0.3477, 0.1258, 0.2719, 0.1258, 0.2902, 0.1241, 0.3294, 0.1241, 0.251, 0.2686, 0.2503, 0.2686, 0.2503, 0.256, 0.251, 0.256, 0.25, 0.2502, 0.2514, 0.2502, 0.251, 0.256, 0.2503, 0.256, 0.2514, 0.2744, 0.25, 0.2744, 0.2503, 0.2686, 0.251, 0.2686, 0.3477, 0.1702, 0.2719, 0.1702, 0.2902, 0.1685, 0.3294, 0.1685, 0.4971, 0.04439, 0.4971, 0.08708, 0.4214, 0.08708, 0.4214, 0.04439, 0.9072, 0.1332, 0.9072, 0.1758, 0.9058, 0.1758, 0.9058, 0.1332, 0.4971, 0.1776, 0.4971, 0.1349, 0.5729, 0.1349, 0.5729, 0.1776, 0.8065, 0.1315, 0.8065, 0.08878, 0.8079, 0.08878, 0.8079, 0.1315, 0.4214, 0.08708, 0.4971, 0.08708, 0.4789, 0.08878, 0.4397, 0.08878, 0.2414, 0.2686, 0.2406, 0.2686, 0.2406, 0.256, 0.2414, 0.256, 0.2403, 0.2502, 0.2417, 0.2502, 0.2414, 0.256, 0.2406, 0.256, 0.2417, 0.2744, 0.2403, 0.2744, 0.2406, 0.2686, 0.2414, 0.2686, 0.5729, 0.1349, 0.4971, 0.1349, 0.5154, 0.1332, 0.5546, 0.1332, 0.4971, 0.2219, 0.4971, 0.1792, 0.5729, 0.1792, 0.5729, 0.2219, 0.3375, 0.2481, 0.3375, 0.2907, 0.336, 0.2907, 0.336, 0.2481, 0.4971, 0.04439, 0.4971, 0.001691, 0.5729, 0.001691, 0.5729, 0.04439, 0.8266, 0.1315, 0.8266, 0.08878, 0.828, 0.08878, 0.828, 0.1315, 0.5729, 0.1792, 0.4971, 0.1792, 0.5154, 0.1776, 0.5546, 0.1776, 0.2589, 0.2686, 0.2581, 0.2686, 0.2581, 0.256, 0.2589, 0.256, 0.2578, 0.2502, 0.2592, 0.2502, 0.2589, 0.256, 0.2581, 0.256, 0.2592, 0.2744, 0.2578, 0.2744, 0.2581, 0.2686, 0.2589, 0.2686, 0.5729, 0.001691, 0.4971, 0.001691, 0.5154, 3.462e-09, 0.5546, 0.0, 0.6487, 0.1776, 0.6487, 0.1349, 0.7244, 0.1349, 0.7244, 0.1776, 0.9029, 0.04611, 0.9029, 0.08878, 0.9014, 0.08878, 0.9014, 0.04611, 0.4971, 0.1332, 0.4971, 0.09047, 0.5729, 0.09047, 0.5729, 0.1332, 0.8295, 0.1315, 0.8295, 0.08878, 0.8309, 0.08878, 0.8309, 0.1315, 0.7244, 0.1349, 0.6487, 0.1349, 0.6669, 0.1332, 0.7062, 0.1332, 0.2383, 0.256, 0.2391, 0.256, 0.2391, 0.2686, 0.2383, 0.2686, 0.2394, 0.2744, 0.238, 0.2744, 0.2383, 0.2686, 0.2391, 0.2686, 0.238, 0.2502, 0.2394, 0.2502, 0.2391, 0.256, 0.2383, 0.256, 0.5729, 0.09047, 0.4971, 0.09047, 0.5154, 0.08878, 0.5546, 0.08878, 0.2104, 0.02489, 0.2097, 0.01005, 0.2566, 0.01655, 0.2726, 0.02689, 0.3926, 0.1635, 0.3926, 0.1524, 0.3941, 0.1524, 0.3941, 0.1632, 0.2719, 0.09907, 0.2577, 0.1094, 0.2111, 0.1161, 0.2098, 0.1013, 0.3428, 0.2633, 0.3429, 0.2739, 0.3415, 0.2739, 0.3414, 0.263, 0.2566, 0.01655, 0.2097, 0.01005, 0.1824, 0.0, 0.2145, 0.001036, 0.3937, 0.1319, 0.393, 0.1319, 0.393, 0.1241, 0.3937, 0.1241, 0.3415, 0.2739, 0.3429, 0.2739, 0.3423, 0.2872, 0.3415, 0.2872, 0.3941, 0.1524, 0.3926, 0.1524, 0.393, 0.1319, 0.3937, 0.1319, 0.2111, 0.1161, 0.2577, 0.1094, 0.2163, 0.1251, 0.1841, 0.1263, 0.2528, 0.2502, 0.2528, 0.2687, 0.2514, 0.2687, 0.2514, 0.2502, 0.3429, 0.2481, 0.3428, 0.2633, 0.3414, 0.263, 0.3415, 0.2481, 0.1963, 0.06311, 0.2719, 0.06414, 0.2185, 0.08316, 0.1456, 0.08115, 0.2719, 0.06414, 0.2719, 0.09907, 0.2098, 0.1013, 0.2185, 0.08316, 0.2607, 0.2502, 0.2607, 0.2682, 0.2592, 0.2682, 0.2592, 0.2502, 0.3926, 0.1891, 0.3926, 0.1635, 0.3941, 0.1632, 0.3941, 0.1891, 0.1456, 0.04528, 0.2184, 0.04298, 0.2726, 0.06178, 0.197, 0.06311, 0.2184, 0.04298, 0.2104, 0.02489, 0.2726, 0.02689, 0.2726, 0.06178, 0.5729, 0.08878, 0.5729, 0.04608, 0.6487, 0.04608, 0.6487, 0.08878, 0.9086, 0.04611, 0.9086, 0.08878, 0.9072, 0.08878, 0.9072, 0.04611, 0.1456, 0.2151, 0.1456, 0.1724, 0.2214, 0.1724, 0.2214, 0.2151, 0.8093, 0.1315, 0.8093, 0.08878, 0.8108, 0.08878, 0.8108, 0.1315, 0.6487, 0.04608, 0.5729, 0.04608, 0.5912, 0.04439, 0.6304, 0.04439, 0.2482, 0.2686, 0.2474, 0.2686, 0.2474, 0.256, 0.2482, 0.256, 0.2471, 0.2502, 0.2485, 0.2502, 0.2482, 0.256, 0.2474, 0.256, 0.2485, 0.2744, 0.2471, 0.2744, 0.2474, 0.2686, 0.2482, 0.2686, 0.2214, 0.1724, 0.1456, 0.1724, 0.1639, 0.1707, 0.2031, 0.1707, 0.4214, 0.1332, 0.4214, 0.09047, 0.4971, 0.09047, 0.4971, 0.1332, 0.3429, 0.2907, 0.3429, 0.2481, 0.3443, 0.2481, 0.3443, 0.2907, 0.5729, 0.1332, 0.5729, 0.09047, 0.6487, 0.09047, 0.6487, 0.1332, 0.805, 0.1315, 0.805, 0.08878, 0.8065, 0.08878, 0.8065, 0.1315, 0.4971, 0.09047, 0.4214, 0.09047, 0.4397, 0.08878, 0.4789, 0.08878, 0.2496, 0.2686, 0.2489, 0.2686, 0.2489, 0.256, 0.2496, 0.256, 0.2485, 0.2502, 0.25, 0.2502, 0.2496, 0.256, 0.2489, 0.256, 0.25, 0.2744, 0.2485, 0.2744, 0.2489, 0.2686, 0.2496, 0.2686, 0.6487, 0.09047, 0.5729, 0.09047, 0.5912, 0.08878, 0.6304, 0.08878, 0.4971, 0.08878, 0.4971, 0.04608, 0.5729, 0.04608, 0.5729, 0.08878, 0.8439, 0.08878, 0.8439, 0.1314, 0.8424, 0.1314, 0.8424, 0.08878, 0.5729, 0.1776, 0.5729, 0.1349, 0.6487, 0.1349, 0.6487, 0.1776, 0.8137, 0.08878, 0.8137, 0.1315, 0.8122, 0.1315, 0.8122, 0.08878, 0.5729, 0.04608, 0.4971, 0.04608, 0.5154, 0.04439, 0.5546, 0.04439, 0.2377, 0.2686, 0.2369, 0.2686, 0.2369, 0.256, 0.2377, 0.256, 0.2366, 0.2502, 0.238, 0.2502, 0.2377, 0.256, 0.2369, 0.256, 0.238, 0.2744, 0.2366, 0.2744, 0.2369, 0.2686, 0.2377, 0.2686, 0.6487, 0.1349, 0.5729, 0.1349, 0.5912, 0.1332, 0.6304, 0.1332, 0.05317, 0.1098, 0.04639, 0.1098, 0.09153, 5.318e-06, 0.09265, 0.0, 0.2729, 0.06238, 0.2729, 0.06274, 0.2726, 0.06274, 0.2726, 0.06238, 0.03285, 0.2747, 0.02607, 0.2747, 0.03849, 0.0, 0.04527, 3.139e-05, 0.3923, 0.1285, 0.3923, 0.1263, 0.3926, 0.1263, 0.3926, 0.1285, 0.9951, 0.2747, 0.9948, 0.2747, 0.9949, 0.0, 0.9952, 2.518e-08, 0.9962, 0.2747, 0.9959, 0.2747, 0.9959, 0.0, 0.9962, 7.554e-09, 0.9962, 0.9608, 0.9959, 0.9608, 0.9959, 0.8512, 0.9962, 0.8512, 0.9962, 0.8512, 0.9959, 0.8512, 0.9959, 0.659, 0.9962, 0.659, 0.9962, 0.659, 0.9959, 0.659, 0.9959, 0.4669, 0.9962, 0.4669, 0.9962, 0.4669, 0.9959, 0.4669, 0.9959, 0.2747, 0.9962, 0.2747, 0.9952, 0.9605, 0.9949, 0.9605, 0.9946, 0.8511, 0.9949, 0.8511, 0.9949, 0.8511, 0.9946, 0.8511, 0.9946, 0.659, 0.995, 0.659, 0.995, 0.659, 0.9946, 0.659, 0.9947, 0.4668, 0.995, 0.4668, 0.995, 0.4668, 0.9947, 0.4668, 0.9948, 0.2747, 0.9951, 0.2747, 0.04639, 0.9609, 0.04527, 0.9609, 0.0, 0.8511, 0.006783, 0.8511, 0.006783, 0.8511, 0.0, 0.8511, 0.008688, 0.659, 0.01547, 0.659, 0.01547, 0.659, 0.008688, 0.659, 0.01738, 0.4668, 0.02416, 0.4669, 0.02416, 0.4669, 0.01738, 0.4668, 0.02607, 0.2747, 0.03285, 0.2747, 0.09265, 0.9609, 0.08587, 0.9609, 0.07313, 0.6862, 0.07991, 0.6862, 0.07991, 0.6862, 0.07313, 0.6862, 0.06421, 0.4941, 0.071, 0.4941, 0.071, 0.4941, 0.06421, 0.4941, 0.0553, 0.302, 0.06209, 0.3019, 0.06209, 0.3019, 0.0553, 0.302, 0.04639, 0.1098, 0.05317, 0.1098, 0.401, 1.0, 0.3942, 1.0, 0.3942, 0.0, 0.401, 0.0, 0.2719, 0.1328, 0.2719, 0.135, 0.2716, 0.135, 0.2716, 0.1328, 0.4078, 1.0, 0.401, 1.0, 0.401, 0.0, 0.4078, 0.0, 0.3923, 0.1307, 0.3923, 0.1285, 0.3926, 0.1285, 0.3926, 0.1307, 0.9955, 0.0, 0.9959, 0.0, 0.9959, 0.9999, 0.9955, 0.9999, 0.9955, 1.0, 0.9952, 1.0, 0.9952, 0.0, 0.9955, 0.0, 0.2714, 0.2422, 0.2646, 0.2422, 0.2646, 0.2317, 0.2714, 0.2317, 0.2714, 0.2527, 0.2646, 0.2527, 0.2646, 0.2422, 0.2714, 0.2422, 0.7418, 0.1239, 0.7486, 0.1239, 0.7486, 0.1294, 0.7418, 0.1294, 0.7876, 0.1203, 0.8047, 0.1203, 0.8047, 0.1308, 0.7876, 0.1308, 0.4646, 0.243, 0.4817, 0.243, 0.4817, 0.2535, 0.4646, 0.2535, 0.4971, 0.243, 0.4904, 0.243, 0.4904, 0.2324, 0.4971, 0.2324, 0.4904, 0.243, 0.4971, 0.243, 0.4971, 0.2535, 0.4904, 0.2535, 0.7486, 0.1239, 0.7554, 0.1239, 0.7554, 0.1294, 0.7486, 0.1294, 0.8047, 0.1203, 0.7876, 0.1203, 0.7876, 0.1098, 0.8047, 0.1098, 0.4817, 0.243, 0.4646, 0.243, 0.4646, 0.2324, 0.4817, 0.2324, 0.7782, 0.2219, 0.7782, 0.1792, 0.8214, 0.1792, 0.8214, 0.2219, 0.2578, 0.2151, 0.2578, 0.2578, 0.2564, 0.2578, 0.2564, 0.2151, 0.9289, 0.2219, 0.9289, 0.2646, 0.8857, 0.2646, 0.8857, 0.2219, 0.4888, 0.2291, 0.4888, 0.2219, 0.4895, 0.2219, 0.4896, 0.2291, 0.8857, 0.2646, 0.9289, 0.2646, 0.9185, 0.2663, 0.8961, 0.2663, 0.8214, 0.1792, 0.7782, 0.1792, 0.7886, 0.1776, 0.811, 0.1776, 0.4899, 0.2324, 0.4885, 0.2324, 0.4888, 0.2291, 0.4896, 0.2291, 0.9014, 0.04611, 0.9014, 0.08878, 0.9, 0.08878, 0.9, 0.04611, 0.1456, 0.2594, 0.1456, 0.2167, 0.1888, 0.2167, 0.1888, 0.2594, 0.8324, 0.08878, 0.8324, 0.1315, 0.8309, 0.1315, 0.8309, 0.08878, 0.7994, 0.2663, 0.7994, 0.2236, 0.8425, 0.2236, 0.8425, 0.2663, 0.282, 0.2573, 0.282, 0.2711, 0.2805, 0.2711, 0.2805, 0.2573, 0.4717, 0.2673, 0.4703, 0.2673, 0.4707, 0.2639, 0.4714, 0.2639, 0.4714, 0.2568, 0.4714, 0.2639, 0.4707, 0.2639, 0.4707, 0.2568, 0.8425, 0.2236, 0.7994, 0.2236, 0.8098, 0.2219, 0.8321, 0.2219, 0.1888, 0.2167, 0.1456, 0.2167, 0.1561, 0.2151, 0.1784, 0.2151, 0.4703, 0.2535, 0.4717, 0.2535, 0.4714, 0.2568, 0.4707, 0.2568, 0.9043, 0.1332, 0.9043, 0.1758, 0.9029, 0.1758, 0.9029, 0.1332, 0.7676, 0.08878, 0.7676, 0.04608, 0.8108, 0.04608, 0.8108, 0.08878, 0.8381, 0.1315, 0.8381, 0.08878, 0.8395, 0.08878, 0.8395, 0.1315, 0.8108, 0.08878, 0.8108, 0.04608, 0.854, 0.04608, 0.854, 0.08878, 0.2777, 0.2573, 0.2777, 0.2711, 0.2762, 0.2711, 0.2762, 0.2573, 0.4746, 0.2535, 0.4761, 0.2535, 0.4757, 0.2568, 0.475, 0.2568, 0.475, 0.2639, 0.475, 0.2568, 0.4757, 0.2568, 0.4757, 0.2639, 0.854, 0.04608, 0.8108, 0.04608, 0.8212, 0.04439, 0.8435, 0.04439, 0.8108, 0.04608, 0.7676, 0.04608, 0.778, 0.04439, 0.8004, 0.04439, 0.4761, 0.2673, 0.4746, 0.2673, 0.475, 0.2639, 0.4757, 0.2639, 0.9072, 0.04611, 0.9072, 0.08878, 0.9058, 0.08878, 0.9058, 0.04611, 0.5403, 0.2663, 0.5403, 0.2236, 0.5835, 0.2236, 0.5835, 0.2663, 0.8367, 0.1315, 0.8367, 0.08878, 0.8381, 0.08878, 0.8381, 0.1315, 0.9403, 0.08878, 0.9403, 0.1315, 0.8971, 0.1315, 0.8971, 0.08878, 0.4904, 0.2673, 0.4904, 0.2535, 0.4918, 0.2535, 0.4918, 0.2673, 0.4761, 0.2535, 0.4775, 0.2535, 0.4772, 0.2568, 0.4764, 0.2568, 0.4764, 0.2639, 0.4764, 0.2568, 0.4772, 0.2568, 0.4772, 0.2639, 0.8971, 0.1315, 0.9403, 0.1315, 0.9299, 0.1332, 0.9075, 0.1332, 0.5835, 0.2236, 0.5403, 0.2236, 0.5507, 0.2219, 0.5731, 0.2219, 0.4775, 0.2673, 0.4761, 0.2673, 0.4764, 0.2639, 0.4772, 0.2639, 0.8986, 0.1332, 0.8986, 0.1758, 0.8971, 0.1758, 0.8971, 0.1332, 0.3477, 0.2129, 0.3477, 0.1702, 0.3908, 0.1702, 0.3908, 0.2129, 0.8252, 0.08878, 0.8252, 0.1315, 0.8237, 0.1315, 0.8237, 0.08878, 0.8645, 0.2219, 0.8645, 0.1792, 0.9077, 0.1792, 0.9077, 0.2219, 0.4865, 0.2673, 0.4865, 0.2535, 0.4879, 0.2535, 0.4879, 0.2673, 0.466, 0.2673, 0.4646, 0.2673, 0.4649, 0.2639, 0.4656, 0.2639, 0.4656, 0.2568, 0.4656, 0.2639, 0.4649, 0.2639, 0.4649, 0.2568, 0.9077, 0.1792, 0.8645, 0.1792, 0.875, 0.1776, 0.8973, 0.1776, 0.3908, 0.1702, 0.3477, 0.1702, 0.3581, 0.1685, 0.3804, 0.1685, 0.4646, 0.2535, 0.466, 0.2535, 0.4656, 0.2568, 0.4649, 0.2568, 0.9, 0.04611, 0.9, 0.08878, 0.8986, 0.08878, 0.8986, 0.04611, 0.3908, 0.1241, 0.3908, 0.1668, 0.3477, 0.1668, 0.3477, 0.1241, 0.8151, 0.08878, 0.8151, 0.1315, 0.8137, 0.1315, 0.8137, 0.08878, 0.854, 0.08878, 0.854, 0.04608, 0.8971, 0.04608, 0.8971, 0.08878, 0.2863, 0.2711, 0.2863, 0.2573, 0.2877, 0.2573, 0.2877, 0.2711, 0.2607, 0.2502, 0.2621, 0.2502, 0.2618, 0.2535, 0.261, 0.2535, 0.261, 0.2607, 0.261, 0.2535, 0.2618, 0.2535, 0.2618, 0.2607, 0.8971, 0.04608, 0.854, 0.04608, 0.8644, 0.04439, 0.8867, 0.04439, 0.3477, 0.1668, 0.3908, 0.1668, 0.3804, 0.1685, 0.3581, 0.1685, 0.2621, 0.264, 0.2607, 0.264, 0.261, 0.2607, 0.2618, 0.2607, 0.851, 0.08878, 0.851, 0.1314, 0.8496, 0.1314, 0.8496, 0.08878, 0.2719, 0.2573, 0.2719, 0.2146, 0.3151, 0.2146, 0.3151, 0.2573, 0.818, 0.08878, 0.818, 0.1315, 0.8165, 0.1315, 0.8165, 0.08878, 0.6267, 0.2663, 0.6267, 0.2236, 0.6698, 0.2236, 0.6698, 0.2663, 0.2834, 0.2711, 0.2834, 0.2573, 0.2848, 0.2573, 0.2848, 0.2711, 0.4732, 0.2535, 0.4746, 0.2535, 0.4743, 0.2568, 0.4735, 0.2568, 0.4735, 0.2639, 0.4735, 0.2568, 0.4743, 0.2568, 0.4743, 0.2639, 0.6698, 0.2236, 0.6267, 0.2236, 0.6371, 0.2219, 0.6594, 0.2219, 0.3151, 0.2146, 0.2719, 0.2146, 0.2823, 0.2129, 0.3047, 0.2129, 0.4746, 0.2673, 0.4732, 0.2673, 0.4735, 0.2639, 0.4743, 0.2639, 0.9014, 0.1332, 0.9014, 0.1758, 0.9, 0.1758, 0.9, 0.1332, 0.2214, 0.1707, 0.2214, 0.128, 0.2646, 0.128, 0.2646, 0.1707, 0.8165, 0.08878, 0.8165, 0.1315, 0.8151, 0.1315, 0.8151, 0.08878, 0.8108, 0.04439, 0.8108, 0.001691, 0.854, 0.001691, 0.854, 0.04439, 0.282, 0.2711, 0.282, 0.2573, 0.2834, 0.2573, 0.2834, 0.2711, 0.485, 0.2673, 0.4836, 0.2673, 0.4839, 0.2639, 0.4847, 0.2639, 0.4847, 0.2568, 0.4847, 0.2639, 0.4839, 0.2639, 0.4839, 0.2568, 0.854, 0.001691, 0.8108, 0.001691, 0.8212, 0.0, 0.8435, 5.036e-09, 0.2646, 0.128, 0.2214, 0.128, 0.2318, 0.1263, 0.2542, 0.1263, 0.4836, 0.2535, 0.485, 0.2535, 0.4847, 0.2568, 0.4839, 0.2568, 0.8496, 0.08878, 0.8496, 0.1314, 0.8482, 0.1314, 0.8482, 0.08878, 0.7244, 0.1776, 0.7244, 0.1349, 0.7676, 0.1349, 0.7676, 0.1776, 0.8208, 0.08878, 0.8208, 0.1315, 0.8194, 0.1315, 0.8194, 0.08878, 0.8971, 0.1332, 0.8971, 0.1759, 0.854, 0.1759, 0.854, 0.1332, 0.4971, 0.2535, 0.4971, 0.2673, 0.4957, 0.2673, 0.4957, 0.2535, 0.4703, 0.2673, 0.4689, 0.2673, 0.4692, 0.2639, 0.47, 0.2639, 0.47, 0.2568, 0.47, 0.2639, 0.4692, 0.2639, 0.4692, 0.2568, 0.854, 0.1759, 0.8971, 0.1759, 0.8867, 0.1776, 0.8644, 0.1776, 0.7676, 0.1349, 0.7244, 0.1349, 0.7348, 0.1332, 0.7572, 0.1332, 0.4689, 0.2535, 0.4703, 0.2535, 0.47, 0.2568, 0.4692, 0.2568, 0.9043, 0.04611, 0.9043, 0.08878, 0.9029, 0.08878, 0.9029, 0.04611, 0.7676, 0.1776, 0.7676, 0.1349, 0.8108, 0.1349, 0.8108, 0.1776, 0.8352, 0.08878, 0.8352, 0.1315, 0.8338, 0.1315, 0.8338, 0.08878, 0.735, 0.08878, 0.735, 0.1315, 0.6918, 0.1315, 0.6918, 0.08878, 0.3458, 0.2694, 0.3458, 0.2556, 0.3472, 0.2556, 0.3472, 0.2694, 0.485, 0.2535, 0.4865, 0.2535, 0.4861, 0.2568, 0.4854, 0.2568, 0.4854, 0.2639, 0.4854, 0.2568, 0.4861, 0.2568, 0.4861, 0.2639, 0.6918, 0.1315, 0.735, 0.1315, 0.7246, 0.1332, 0.7023, 0.1332, 0.8108, 0.1349, 0.7676, 0.1349, 0.778, 0.1332, 0.8004, 0.1332, 0.4865, 0.2673, 0.485, 0.2673, 0.4854, 0.2639, 0.4861, 0.2639, 0.8453, 0.1314, 0.8453, 0.08878, 0.8467, 0.08878, 0.8467, 0.1314, 0.3477, 0.2573, 0.3477, 0.2146, 0.3908, 0.2146, 0.3908, 0.2573, 0.8338, 0.08878, 0.8338, 0.1315, 0.8324, 0.1315, 0.8324, 0.08878, 0.8108, 0.1776, 0.8108, 0.1349, 0.854, 0.1349, 0.854, 0.1776, 0.2719, 0.2711, 0.2719, 0.2573, 0.2733, 0.2573, 0.2733, 0.2711, 0.4732, 0.2673, 0.4717, 0.2673, 0.4721, 0.2639, 0.4728, 0.2639, 0.4728, 0.2568, 0.4728, 0.2639, 0.4721, 0.2639, 0.4721, 0.2568, 0.854, 0.1349, 0.8108, 0.1349, 0.8212, 0.1332, 0.8435, 0.1332, 0.3908, 0.2146, 0.3477, 0.2146, 0.3581, 0.2129, 0.3804, 0.2129, 0.4717, 0.2535, 0.4732, 0.2535, 0.4728, 0.2568, 0.4721, 0.2568, 0.2485, 0.2502, 0.2417, 0.2502, 0.2417, 0.2151, 0.2485, 0.2151, 0.7486, 0.1294, 0.7554, 0.1294, 0.7554, 0.1325, 0.7486, 0.1325, 0.2714, 0.1614, 0.2646, 0.1614, 0.2646, 0.1263, 0.2714, 0.1263, 0.7554, 0.1239, 0.7622, 0.1239, 0.7622, 0.127, 0.7554, 0.127, 0.3151, 0.2129, 0.3248, 0.2129, 0.3248, 0.2481, 0.3151, 0.2481, 0.7545, 0.08878, 0.7643, 0.08878, 0.7643, 0.1239, 0.7545, 0.1239, 0.7808, 0.08878, 0.7876, 0.08878, 0.7876, 0.1239, 0.7808, 0.1239, 0.735, 0.1294, 0.7418, 0.1294, 0.7418, 0.1325, 0.735, 0.1325, 0.7808, 0.1239, 0.774, 0.1239, 0.774, 0.08878, 0.7808, 0.08878, 0.7622, 0.1239, 0.7689, 0.1239, 0.7689, 0.127, 0.7622, 0.127, 0.232, 0.2151, 0.2417, 0.2151, 0.2417, 0.2502, 0.232, 0.2502, 0.7448, 0.1239, 0.735, 0.1239, 0.735, 0.08878, 0.7448, 0.08878, 0.9878, 0.0, 0.9946, 0.0, 0.9946, 0.2408, 0.9878, 0.2408, 0.9607, 0.2408, 0.9539, 0.2408, 0.9539, 0.0, 0.9607, 0.0, 0.2719, 0.1263, 0.2719, 0.1284, 0.2716, 0.1284, 0.2716, 0.1263, 1.0, 0.2408, 0.9997, 0.2408, 0.9997, 0.0, 1.0, 0.0, 0.999, 0.2408, 0.9987, 0.2408, 0.9987, 0.0, 0.999, 0.0, 0.981, 0.2408, 0.9742, 0.2408, 0.9742, 0.0, 0.981, 0.0, 0.9471, 0.2408, 0.9403, 0.2408, 0.9403, 0.0, 0.9471, 0.0, 0.2716, 0.1306, 0.2716, 0.1284, 0.2719, 0.1284, 0.2719, 0.1306, 0.9981, 0.0, 0.9984, 1.511e-08, 0.9984, 0.2408, 0.9981, 0.2408, 0.9974, 2.518e-09, 0.9977, 0.0, 0.9977, 0.2408, 0.9974, 0.2408, 0.9674, 0.2408, 0.9607, 0.2408, 0.9607, 0.0, 0.9674, 0.0, 0.9742, 0.2408, 0.9674, 0.2408, 0.9674, 0.0, 0.9742, 0.0, 0.2716, 0.1328, 0.2716, 0.1306, 0.2719, 0.1306, 0.2719, 0.1328, 0.9994, 0.2408, 0.999, 0.2408, 0.999, 0.0, 0.9994, 2.014e-08, 0.9977, 2.518e-09, 0.9981, 0.0, 0.9981, 0.2408, 0.9977, 0.2408, 0.9878, 0.2408, 0.981, 0.2408, 0.981, 0.0, 0.9878, 2.518e-09, 0.9539, 0.2408, 0.9471, 0.2408, 0.9471, 0.0, 0.9539, 0.0, 0.3926, 0.1241, 0.3926, 0.1263, 0.3923, 0.1263, 0.3923, 0.1241, 0.9997, 0.2408, 0.9994, 0.2408, 0.9994, 0.0, 0.9997, 0.0, 0.9987, 0.2408, 0.9984, 0.2408, 0.9984, 0.0, 0.9987, 0.0, 0.2646, 0.2502, 0.2578, 0.2502, 0.2578, 0.2151, 0.2646, 0.2151, 0.7554, 0.1294, 0.7622, 0.1294, 0.7622, 0.1325, 0.7554, 0.1325, 0.2646, 0.1614, 0.2714, 0.1614, 0.2714, 0.1966, 0.2646, 0.1966, 0.7689, 0.1239, 0.7757, 0.1239, 0.7757, 0.127, 0.7689, 0.127, 0.3346, 0.2481, 0.3248, 0.2481, 0.3248, 0.2129, 0.3346, 0.2129, 0.7448, 0.08878, 0.7545, 0.08878, 0.7545, 0.1239, 0.7448, 0.1239, 0.2553, 0.2502, 0.2485, 0.2502, 0.2485, 0.2151, 0.2553, 0.2151, 0.7418, 0.1294, 0.7486, 0.1294, 0.7486, 0.1325, 0.7418, 0.1325, 0.2714, 0.2317, 0.2646, 0.2317, 0.2646, 0.1966, 0.2714, 0.1966, 0.7622, 0.1294, 0.7689, 0.1294, 0.7689, 0.1325, 0.7622, 0.1325, 0.3346, 0.2129, 0.3443, 0.2129, 0.3443, 0.2481, 0.3346, 0.2481, 0.7643, 0.08878, 0.774, 0.08878, 0.774, 0.1239, 0.7643, 0.1239, 0.8525, 0.08878, 0.8525, 0.1314, 0.851, 0.1314, 0.851, 0.08878, 0.7244, 0.08878, 0.7244, 0.04608, 0.7676, 0.04608, 0.7676, 0.08878, 0.8093, 0.08878, 0.8093, 0.1315, 0.8079, 0.1315, 0.8079, 0.08878, 0.854, 0.04439, 0.854, 0.001691, 0.8971, 0.001691, 0.8971, 0.04439, 0.2863, 0.2573, 0.2863, 0.2711, 0.2848, 0.2711, 0.2848, 0.2573, 0.4674, 0.2673, 0.466, 0.2673, 0.4663, 0.2639, 0.4671, 0.2639, 0.4671, 0.2568, 0.4671, 0.2639, 0.4663, 0.2639, 0.4663, 0.2568, 0.8971, 0.001691, 0.854, 0.001691, 0.8644, 5.036e-09, 0.8867, 0.0, 0.7676, 0.04608, 0.7244, 0.04608, 0.7348, 0.04439, 0.7572, 0.04439, 0.466, 0.2535, 0.4674, 0.2535, 0.4671, 0.2568, 0.4663, 0.2568, 0.4836, 0.2324, 0.4836, 0.2751, 0.4821, 0.2751, 0.4821, 0.2324, 0.7244, 0.04439, 0.7244, 0.001691, 0.7676, 0.001691, 0.7676, 0.04439, 0.8223, 0.08878, 0.8223, 0.1315, 0.8208, 0.1315, 0.8208, 0.08878, 0.713, 0.2663, 0.713, 0.2236, 0.7562, 0.2236, 0.7562, 0.2663, 0.2791, 0.2711, 0.2791, 0.2573, 0.2805, 0.2573, 0.2805, 0.2711, 0.4674, 0.2535, 0.4689, 0.2535, 0.4685, 0.2568, 0.4678, 0.2568, 0.4678, 0.2639, 0.4678, 0.2568, 0.4685, 0.2568, 0.4685, 0.2639, 0.7562, 0.2236, 0.713, 0.2236, 0.7234, 0.2219, 0.7458, 0.2219, 0.7676, 0.001691, 0.7244, 0.001691, 0.7348, 0.0, 0.7572, 0.0, 0.4689, 0.2673, 0.4674, 0.2673, 0.4678, 0.2639, 0.4685, 0.2639, 0.9, 0.1332, 0.9, 0.1758, 0.8986, 0.1758, 0.8986, 0.1332, 0.7676, 0.04439, 0.7676, 0.001691, 0.8108, 0.001691, 0.8108, 0.04439, 0.8122, 0.08878, 0.8122, 0.1315, 0.8108, 0.1315, 0.8108, 0.08878, 0.6698, 0.2663, 0.6698, 0.2236, 0.713, 0.2236, 0.713, 0.2663, 0.2877, 0.2711, 0.2877, 0.2573, 0.2892, 0.2573, 0.2892, 0.2711, 0.2646, 0.264, 0.2631, 0.264, 0.2635, 0.2607, 0.2642, 0.2607, 0.2642, 0.2535, 0.2642, 0.2607, 0.2635, 0.2607, 0.2635, 0.2535, 0.713, 0.2236, 0.6698, 0.2236, 0.6803, 0.2219, 0.7026, 0.2219, 0.8108, 0.001691, 0.7676, 0.001691, 0.778, 0.0, 0.8004, 5.036e-09, 0.2631, 0.2502, 0.2646, 0.2502, 0.2642, 0.2535, 0.2635, 0.2535, 0.8539, 0.08878, 0.8539, 0.1314, 0.8525, 0.1314, 0.8525, 0.08878, 0.6487, 0.2219, 0.6487, 0.1792, 0.6918, 0.1792, 0.6918, 0.2219, 0.3908, 0.2096, 0.3908, 0.1669, 0.3923, 0.1669, 0.3923, 0.2096, 0.8971, 0.08878, 0.8971, 0.1315, 0.854, 0.1315, 0.854, 0.08878, 0.4879, 0.2673, 0.4879, 0.2535, 0.4893, 0.2535, 0.4893, 0.2673, 0.4789, 0.2673, 0.4775, 0.2673, 0.4778, 0.2639, 0.4786, 0.2639, 0.4786, 0.2568, 0.4786, 0.2639, 0.4778, 0.2639, 0.4778, 0.2568, 0.854, 0.1315, 0.8971, 0.1315, 0.8867, 0.1332, 0.8644, 0.1332, 0.6918, 0.1792, 0.6487, 0.1792, 0.6591, 0.1776, 0.6814, 0.1776, 0.4775, 0.2535, 0.4789, 0.2535, 0.4786, 0.2568, 0.4778, 0.2568, 0.9029, 0.1332, 0.9029, 0.1758, 0.9014, 0.1758, 0.9014, 0.1332, 0.6918, 0.2219, 0.6918, 0.1792, 0.735, 0.1792, 0.735, 0.2219, 0.3458, 0.2129, 0.3458, 0.2556, 0.3443, 0.2556, 0.3443, 0.2129, 0.8425, 0.2663, 0.8425, 0.2236, 0.8857, 0.2236, 0.8857, 0.2663, 0.3458, 0.2556, 0.3458, 0.2694, 0.3443, 0.2694, 0.3443, 0.2556, 0.4817, 0.2673, 0.4802, 0.2673, 0.4806, 0.2639, 0.4813, 0.2639, 0.4813, 0.2568, 0.4813, 0.2639, 0.4806, 0.2639, 0.4806, 0.2568, 0.8857, 0.2236, 0.8425, 0.2236, 0.8529, 0.2219, 0.8753, 0.2219, 0.735, 0.1792, 0.6918, 0.1792, 0.7023, 0.1776, 0.7246, 0.1776, 0.4802, 0.2535, 0.4817, 0.2535, 0.4813, 0.2568, 0.4806, 0.2568, 0.8971, 0.08878, 0.8971, 0.04611, 0.8986, 0.04611, 0.8986, 0.08878, 0.735, 0.2219, 0.735, 0.1792, 0.7782, 0.1792, 0.7782, 0.2219, 0.3926, 0.2318, 0.3926, 0.1891, 0.3941, 0.1891, 0.3941, 0.2318, 0.5835, 0.2663, 0.5835, 0.2236, 0.6267, 0.2236, 0.6267, 0.2663, 0.4957, 0.2535, 0.4957, 0.2673, 0.4943, 0.2673, 0.4943, 0.2535, 0.2646, 0.2527, 0.266, 0.2527, 0.2657, 0.256, 0.2649, 0.256, 0.2649, 0.2632, 0.2649, 0.256, 0.2657, 0.256, 0.2657, 0.2632, 0.6267, 0.2236, 0.5835, 0.2236, 0.5939, 0.2219, 0.6163, 0.2219, 0.7782, 0.1792, 0.735, 0.1792, 0.7454, 0.1776, 0.7678, 0.1776, 0.266, 0.2665, 0.2646, 0.2665, 0.2649, 0.2632, 0.2657, 0.2632, 0.9058, 0.04611, 0.9058, 0.08878, 0.9043, 0.08878, 0.9043, 0.04611, 0.1888, 0.2594, 0.1888, 0.2167, 0.232, 0.2167, 0.232, 0.2594, 0.3923, 0.2096, 0.3923, 0.2523, 0.3908, 0.2523, 0.3908, 0.2096, 0.7562, 0.2663, 0.7562, 0.2236, 0.7994, 0.2236, 0.7994, 0.2663, 0.2748, 0.2711, 0.2748, 0.2573, 0.2762, 0.2573, 0.2762, 0.2711, 0.2714, 0.2665, 0.2699, 0.2665, 0.2703, 0.2632, 0.271, 0.2632, 0.271, 0.256, 0.271, 0.2632, 0.2703, 0.2632, 0.2703, 0.256, 0.7994, 0.2236, 0.7562, 0.2236, 0.7666, 0.2219, 0.789, 0.2219, 0.232, 0.2167, 0.1888, 0.2167, 0.1992, 0.2151, 0.2216, 0.2151, 0.2699, 0.2527, 0.2714, 0.2527, 0.271, 0.256, 0.2703, 0.256, 0.8482, 0.08878, 0.8482, 0.1314, 0.8467, 0.1314, 0.8467, 0.08878, 0.4214, 0.2663, 0.4214, 0.2236, 0.4646, 0.2236, 0.4646, 0.2663, 0.8237, 0.08878, 0.8237, 0.1315, 0.8223, 0.1315, 0.8223, 0.08878, 0.8645, 0.1776, 0.8645, 0.2202, 0.8214, 0.2202, 0.8214, 0.1776, 0.2733, 0.2711, 0.2733, 0.2573, 0.2748, 0.2573, 0.2748, 0.2711, 0.2689, 0.2665, 0.2675, 0.2665, 0.2678, 0.2632, 0.2685, 0.2632, 0.2685, 0.256, 0.2685, 0.2632, 0.2678, 0.2632, 0.2678, 0.256, 0.8214, 0.2202, 0.8645, 0.2202, 0.8541, 0.2219, 0.8318, 0.2219, 0.4646, 0.2236, 0.4214, 0.2236, 0.4318, 0.2219, 0.4541, 0.2219, 0.2675, 0.2527, 0.2689, 0.2527, 0.2685, 0.256, 0.2678, 0.256, 0.3941, 0.2318, 0.3941, 0.2745, 0.3926, 0.2745, 0.3926, 0.2318, 0.2214, 0.2151, 0.2214, 0.1724, 0.2646, 0.1724, 0.2646, 0.2151, 0.8352, 0.1315, 0.8352, 0.08878, 0.8367, 0.08878, 0.8367, 0.1315, 0.6487, 0.1332, 0.6487, 0.09047, 0.6918, 0.09047, 0.6918, 0.1332, 0.4943, 0.2535, 0.4943, 0.2673, 0.4928, 0.2673, 0.4928, 0.2535, 0.3923, 0.2661, 0.3908, 0.2661, 0.3912, 0.2627, 0.3919, 0.2627, 0.3919, 0.2556, 0.3919, 0.2627, 0.3912, 0.2627, 0.3912, 0.2556, 0.6918, 0.09047, 0.6487, 0.09047, 0.6591, 0.08878, 0.6814, 0.08878, 0.2646, 0.1724, 0.2214, 0.1724, 0.2318, 0.1707, 0.2542, 0.1707, 0.3908, 0.2523, 0.3923, 0.2523, 0.3919, 0.2556, 0.3912, 0.2556, 0.8453, 0.08878, 0.8453, 0.1314, 0.8439, 0.1314, 0.8439, 0.08878, 0.4971, 0.2663, 0.4971, 0.2236, 0.5403, 0.2236, 0.5403, 0.2663, 0.3472, 0.2129, 0.3472, 0.2556, 0.3458, 0.2556, 0.3458, 0.2129, 0.9403, 0.0, 0.9403, 0.0427, 0.8971, 0.0427, 0.8971, 1.007e-08, 0.2777, 0.2711, 0.2777, 0.2573, 0.2791, 0.2573, 0.2791, 0.2711, 0.266, 0.2527, 0.2675, 0.2527, 0.2671, 0.256, 0.2664, 0.256, 0.2664, 0.2632, 0.2664, 0.256, 0.2671, 0.256, 0.2671, 0.2632, 0.8971, 0.0427, 0.9403, 0.0427, 0.9299, 0.04439, 0.9075, 0.04439, 0.5403, 0.2236, 0.4971, 0.2236, 0.5076, 0.2219, 0.5299, 0.2219, 0.2675, 0.2665, 0.266, 0.2665, 0.2664, 0.2632, 0.2671, 0.2632])
me_cube_001.materials.append(mat_material)
me_cube_001.use_remesh_preserve_volume = False
me_cube_001.use_remesh_preserve_attributes = False
me_cube_001.use_mirror_vertex_groups = False
me_cube_001.update()

# ---- objects
ob_cube_001 = bpy.data.objects.new('Cube.001', me_cube_001)

# ---- transforms, parenting, visibility, modifiers, constraints
ob_cube_001.location = (0.0, 0.05069, 4.279)
ob_cube_001.scale = (0.2854, 8.568, 1.227)
ob_cube_001.lineart.crease_threshold = 0.0

# ---- collection membership
col_collection_1.objects.link(ob_cube_001)

# ---- scene / render settings (as saved in the file)
scene.frame_start = 1; scene.frame_end = 250; scene.frame_set(1)
scene.render.engine = 'BLENDER_EEVEE_NEXT'
scene.render.resolution_percentage = 50
scene.render.dither_intensity = 0.0
scene.cycles.use_denoising = False
scene.cycles.samples = 128
scene.cycles.sampling_pattern = 'TABULATED_SOBOL'
scene.cycles.use_adaptive_sampling = False
scene.cycles.use_light_tree = False
scene.cycles.blur_glossy = 0.0
scene.cycles.sample_clamp_indirect = 0.0
scene.view_settings.view_transform = 'Standard'
bpy.context.view_layer.update()

# ---- added for rendering (the .blend has no active camera and no usable light): camera, sun
cam_auto = bpy.data.cameras.new('AutoCamera')
cam_auto.lens = 50.0
cam_auto.sensor_width = 36.0
cam_auto.clip_end = 1000.0
ob_auto_camera = bpy.data.objects.new('AutoCamera', cam_auto)
scene.collection.objects.link(ob_auto_camera)
ob_auto_camera.location = (16.9807, -25.8771, 20.8824)
ob_auto_camera.rotation_euler = (1.09748, -7.21219e-08, 0.694738)
scene.camera = ob_auto_camera
light_auto_sun = bpy.data.lights.new('AutoSun', 'SUN')
light_auto_sun.energy = 3.0
light_auto_sun.angle = 0.0523599
ob_auto_sun = bpy.data.objects.new('AutoSun', light_auto_sun)
scene.collection.objects.link(ob_auto_sun)
ob_auto_sun.rotation_euler = (0.872665, 0.174533, 0.523599)
bpy.context.view_layer.update()
